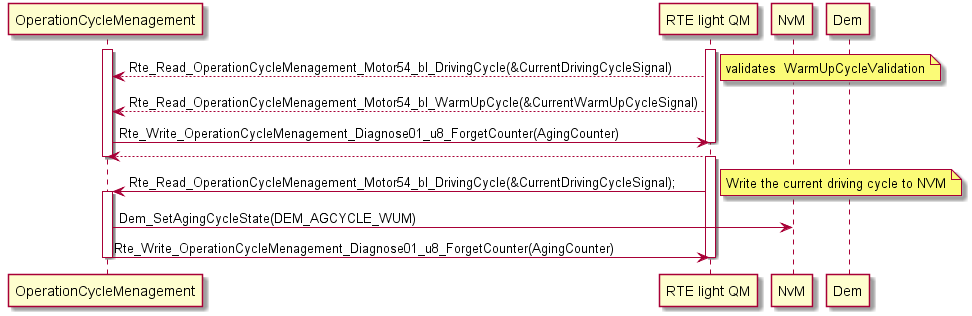

The diagram above was rendered by PlantUML. Its source (embedded in the PNG):
@startuml OperationCycleMenagement_Dynamic_Behavior_RequestState.png
  participant "OperationCycleMenagement" as O 
  participant "RTE light QM" as RTE
  participant "NvM" as NvM
  participant "Dem" as Dem
  
  
  activate O
  
  
  
      activate RTE 
       note right
        validates DrivingCycleValidation
      end note
      
      RTE-->O: Rte_Read_OperationCycleMenagement_Motor54_bl_DrivingCycle(&CurrentDrivingCycleSignal)
  
     note right
        validates  WarmUpCycleValidation
      end note 
      
      RTE-->O: Rte_Read_OperationCycleMenagement_Motor54_bl_WarmUpCycle(&CurrentWarmUpCycleSignal)
    
    
     O->RTE: Rte_Write_OperationCycleMenagement_Diagnose01_u8_ForgetCounter(AgingCounter)
    deactivate RTE
    return 
    
   
  deactivate O
        
     
    
      
 activate RTE
      
      RTE->O: Rte_Read_OperationCycleMenagement_Motor54_bl_DrivingCycle(&CurrentDrivingCycleSignal);
      
      activate O
      
      note right
        Write the current driving cycle to NVM
      end note
      
      O->NvM: Dem_SetAgingCycleState(DEM_AGCYCLE_WUM)
  O->RTE: Rte_Write_OperationCycleMenagement_Diagnose01_u8_ForgetCounter(AgingCounter)
deactivate O

deactivate RTE
      
      @enduml